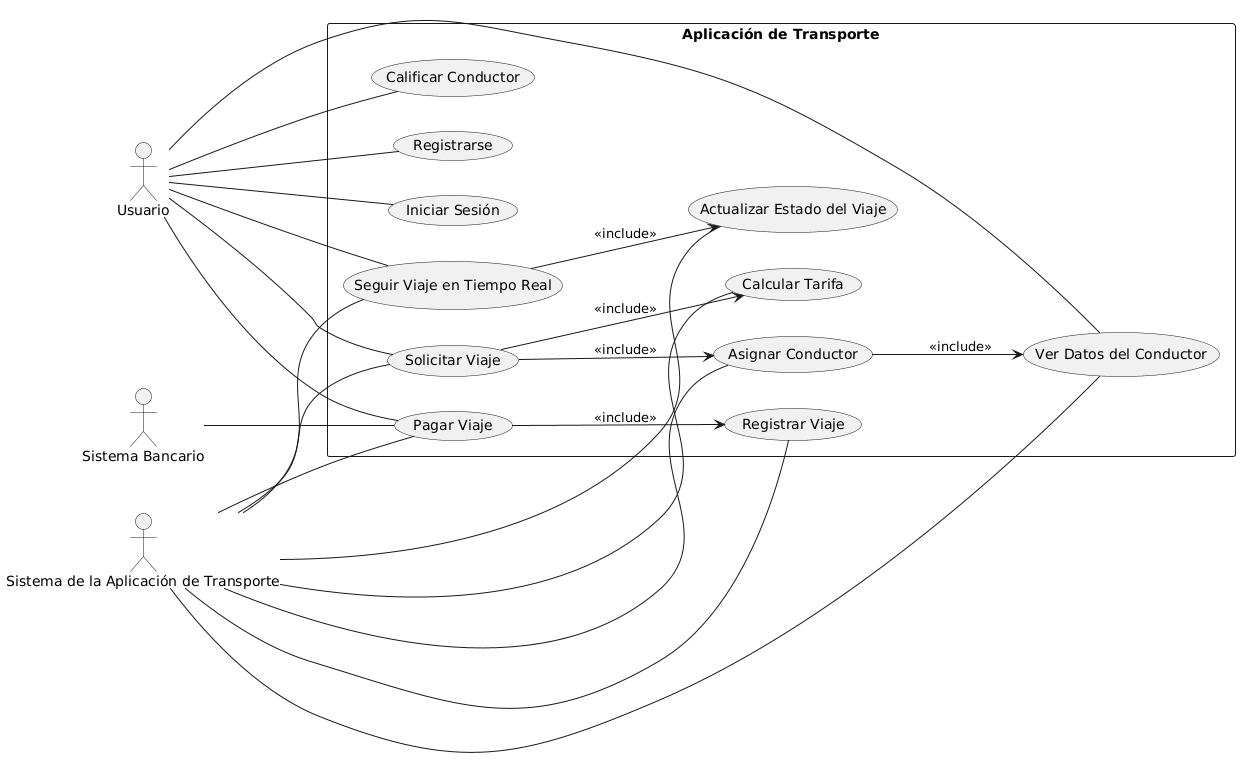

The diagram above was rendered by PlantUML. Its source (embedded in the PNG):
@startuml
left to right direction
actor "Usuario" as U
actor "Sistema de la Aplicación de Transporte" as S
actor "Sistema Bancario" as B

rectangle "Aplicación de Transporte" {
    usecase "Registrarse" as UC1
    usecase "Iniciar Sesión" as UC2
    usecase "Solicitar Viaje" as UC3
    usecase "Calcular Tarifa" as UC4
    usecase "Asignar Conductor" as UC5
    usecase "Ver Datos del Conductor" as UC6
    usecase "Seguir Viaje en Tiempo Real" as UC7
    usecase "Actualizar Estado del Viaje" as UC8
    usecase "Pagar Viaje" as UC9
    usecase "Registrar Viaje" as UC10
    usecase "Calificar Conductor" as UC11
}

' Asociaciones (línea normal)
U -- UC1
U -- UC2
U -- UC3
U -- UC6
U -- UC7
U -- UC9
U -- UC11
S -- UC3
S -- UC4
S -- UC5
S -- UC6
S -- UC7
S -- UC8
S -- UC9
S -- UC10
B -- UC9

' Relaciones include/exclude (flecha normal)
UC3 --> UC4 : <<include>>
UC3 --> UC5 : <<include>>
UC5 --> UC6 : <<include>>
UC7 --> UC8 : <<include>>
UC9 --> UC10 : <<include>>
@enduml